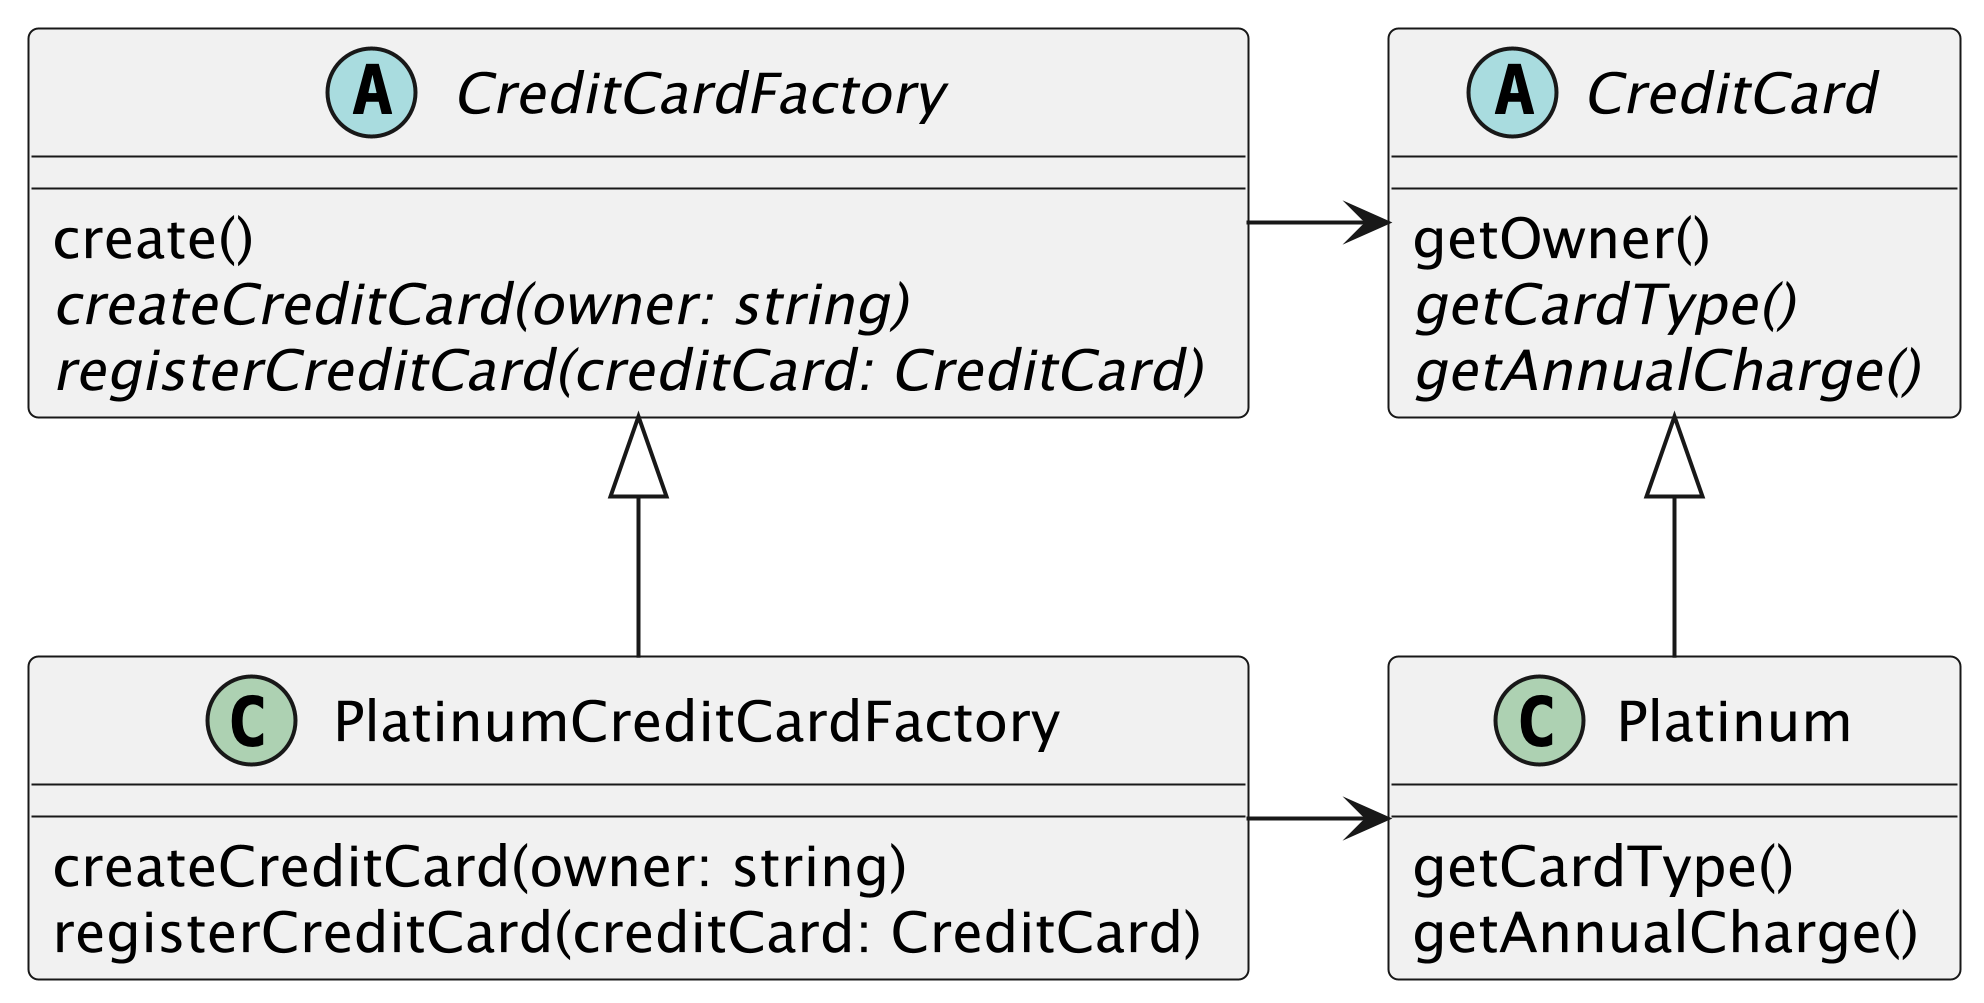

The diagram above was rendered by PlantUML. Its source (embedded in the PNG):
@startuml image1
skinparam classAttributeIconSize 0
scale 5

abstract class CreditCard {
    getOwner()
    {abstract} getCardType()
    {abstract} getAnnualCharge()
}

class Platinum {
    getCardType()
    getAnnualCharge()
}

abstract class CreditCardFactory {
    create()
    {abstract} createCreditCard(owner: string)
    {abstract} registerCreditCard(creditCard: CreditCard)
}

class PlatinumCreditCardFactory {
    createCreditCard(owner: string)
    registerCreditCard(creditCard: CreditCard)
}

CreditCardFactory <|-- PlatinumCreditCardFactory
CreditCard <|-- Platinum

CreditCardFactory -right-> CreditCard
PlatinumCreditCardFactory -right-> Platinum

@enduml